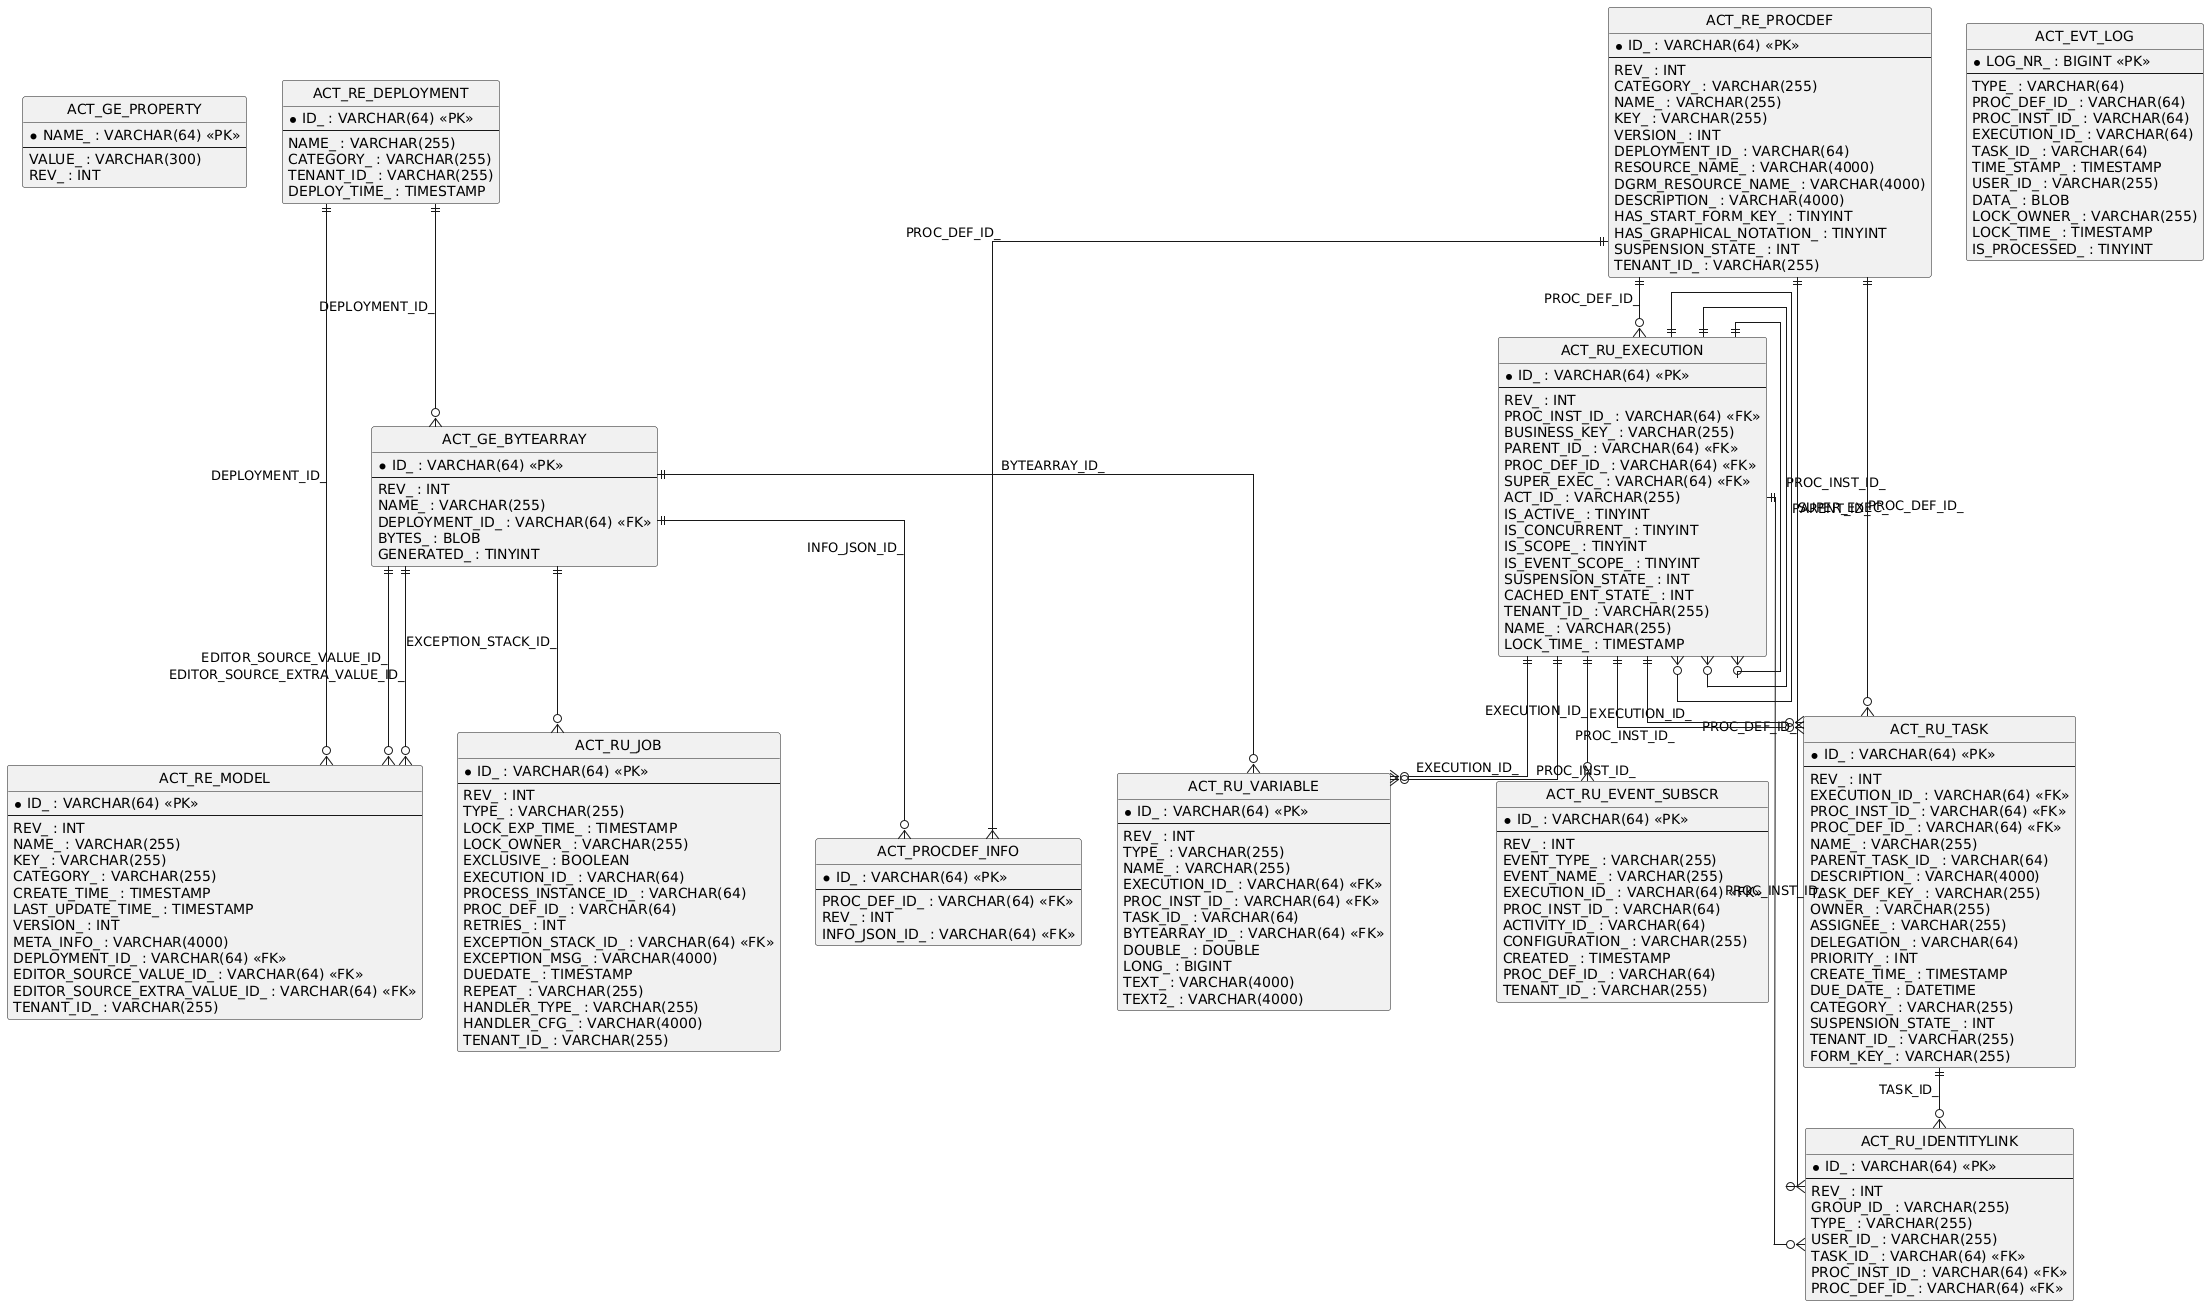

The diagram above was rendered by PlantUML. Its source (embedded in the PNG):
@startuml
hide circle
skinparam linetype ortho

entity "ACT_GE_PROPERTY" as ACT_GE_PROPERTY {
  * NAME_ : VARCHAR(64) <<PK>>
  --
  VALUE_ : VARCHAR(300)
  REV_ : INT
}

entity "ACT_GE_BYTEARRAY" as ACT_GE_BYTEARRAY {
  * ID_ : VARCHAR(64) <<PK>>
  --
  REV_ : INT
  NAME_ : VARCHAR(255)
  DEPLOYMENT_ID_ : VARCHAR(64) <<FK>>
  BYTES_ : BLOB
  GENERATED_ : TINYINT
}

entity "ACT_RE_DEPLOYMENT" as ACT_RE_DEPLOYMENT {
  * ID_ : VARCHAR(64) <<PK>>
  --
  NAME_ : VARCHAR(255)
  CATEGORY_ : VARCHAR(255)
  TENANT_ID_ : VARCHAR(255)
  DEPLOY_TIME_ : TIMESTAMP
}

entity "ACT_RE_MODEL" as ACT_RE_MODEL {
  * ID_ : VARCHAR(64) <<PK>>
  --
  REV_ : INT
  NAME_ : VARCHAR(255)
  KEY_ : VARCHAR(255)
  CATEGORY_ : VARCHAR(255)
  CREATE_TIME_ : TIMESTAMP
  LAST_UPDATE_TIME_ : TIMESTAMP
  VERSION_ : INT
  META_INFO_ : VARCHAR(4000)
  DEPLOYMENT_ID_ : VARCHAR(64) <<FK>>
  EDITOR_SOURCE_VALUE_ID_ : VARCHAR(64) <<FK>>
  EDITOR_SOURCE_EXTRA_VALUE_ID_ : VARCHAR(64) <<FK>>
  TENANT_ID_ : VARCHAR(255)
}

entity "ACT_RU_EXECUTION" as ACT_RU_EXECUTION {
  * ID_ : VARCHAR(64) <<PK>>
  --
  REV_ : INT
  PROC_INST_ID_ : VARCHAR(64) <<FK>>
  BUSINESS_KEY_ : VARCHAR(255)
  PARENT_ID_ : VARCHAR(64) <<FK>>
  PROC_DEF_ID_ : VARCHAR(64) <<FK>>
  SUPER_EXEC_ : VARCHAR(64) <<FK>>
  ACT_ID_ : VARCHAR(255)
  IS_ACTIVE_ : TINYINT
  IS_CONCURRENT_ : TINYINT
  IS_SCOPE_ : TINYINT
  IS_EVENT_SCOPE_ : TINYINT
  SUSPENSION_STATE_ : INT
  CACHED_ENT_STATE_ : INT
  TENANT_ID_ : VARCHAR(255)
  NAME_ : VARCHAR(255)
  LOCK_TIME_ : TIMESTAMP
}

entity "ACT_RU_JOB" as ACT_RU_JOB {
  * ID_ : VARCHAR(64) <<PK>>
  --
  REV_ : INT
  TYPE_ : VARCHAR(255)
  LOCK_EXP_TIME_ : TIMESTAMP
  LOCK_OWNER_ : VARCHAR(255)
  EXCLUSIVE_ : BOOLEAN
  EXECUTION_ID_ : VARCHAR(64)
  PROCESS_INSTANCE_ID_ : VARCHAR(64)
  PROC_DEF_ID_ : VARCHAR(64)
  RETRIES_ : INT
  EXCEPTION_STACK_ID_ : VARCHAR(64) <<FK>>
  EXCEPTION_MSG_ : VARCHAR(4000)
  DUEDATE_ : TIMESTAMP
  REPEAT_ : VARCHAR(255)
  HANDLER_TYPE_ : VARCHAR(255)
  HANDLER_CFG_ : VARCHAR(4000)
  TENANT_ID_ : VARCHAR(255)
}

entity "ACT_RE_PROCDEF" as ACT_RE_PROCDEF {
  * ID_ : VARCHAR(64) <<PK>>
  --
  REV_ : INT
  CATEGORY_ : VARCHAR(255)
  NAME_ : VARCHAR(255)
  KEY_ : VARCHAR(255)
  VERSION_ : INT
  DEPLOYMENT_ID_ : VARCHAR(64)
  RESOURCE_NAME_ : VARCHAR(4000)
  DGRM_RESOURCE_NAME_ : VARCHAR(4000)
  DESCRIPTION_ : VARCHAR(4000)
  HAS_START_FORM_KEY_ : TINYINT
  HAS_GRAPHICAL_NOTATION_ : TINYINT
  SUSPENSION_STATE_ : INT
  TENANT_ID_ : VARCHAR(255)
}

entity "ACT_RU_TASK" as ACT_RU_TASK {
  * ID_ : VARCHAR(64) <<PK>>
  --
  REV_ : INT
  EXECUTION_ID_ : VARCHAR(64) <<FK>>
  PROC_INST_ID_ : VARCHAR(64) <<FK>>
  PROC_DEF_ID_ : VARCHAR(64) <<FK>>
  NAME_ : VARCHAR(255)
  PARENT_TASK_ID_ : VARCHAR(64)
  DESCRIPTION_ : VARCHAR(4000)
  TASK_DEF_KEY_ : VARCHAR(255)
  OWNER_ : VARCHAR(255)
  ASSIGNEE_ : VARCHAR(255)
  DELEGATION_ : VARCHAR(64)
  PRIORITY_ : INT
  CREATE_TIME_ : TIMESTAMP
  DUE_DATE_ : DATETIME
  CATEGORY_ : VARCHAR(255)
  SUSPENSION_STATE_ : INT
  TENANT_ID_ : VARCHAR(255)
  FORM_KEY_ : VARCHAR(255)
}

entity "ACT_RU_IDENTITYLINK" as ACT_RU_IDENTITYLINK {
  * ID_ : VARCHAR(64) <<PK>>
  --
  REV_ : INT
  GROUP_ID_ : VARCHAR(255)
  TYPE_ : VARCHAR(255)
  USER_ID_ : VARCHAR(255)
  TASK_ID_ : VARCHAR(64) <<FK>>
  PROC_INST_ID_ : VARCHAR(64) <<FK>>
  PROC_DEF_ID_ : VARCHAR(64) <<FK>>
}

entity "ACT_RU_VARIABLE" as ACT_RU_VARIABLE {
  * ID_ : VARCHAR(64) <<PK>>
  --
  REV_ : INT
  TYPE_ : VARCHAR(255)
  NAME_ : VARCHAR(255)
  EXECUTION_ID_ : VARCHAR(64) <<FK>>
  PROC_INST_ID_ : VARCHAR(64) <<FK>>
  TASK_ID_ : VARCHAR(64)
  BYTEARRAY_ID_ : VARCHAR(64) <<FK>>
  DOUBLE_ : DOUBLE
  LONG_ : BIGINT
  TEXT_ : VARCHAR(4000)
  TEXT2_ : VARCHAR(4000)
}

entity "ACT_RU_EVENT_SUBSCR" as ACT_RU_EVENT_SUBSCR {
  * ID_ : VARCHAR(64) <<PK>>
  --
  REV_ : INT
  EVENT_TYPE_ : VARCHAR(255)
  EVENT_NAME_ : VARCHAR(255)
  EXECUTION_ID_ : VARCHAR(64) <<FK>>
  PROC_INST_ID_ : VARCHAR(64)
  ACTIVITY_ID_ : VARCHAR(64)
  CONFIGURATION_ : VARCHAR(255)
  CREATED_ : TIMESTAMP
  PROC_DEF_ID_ : VARCHAR(64)
  TENANT_ID_ : VARCHAR(255)
}

entity "ACT_EVT_LOG" as ACT_EVT_LOG {
  * LOG_NR_ : BIGINT <<PK>>
  --
  TYPE_ : VARCHAR(64)
  PROC_DEF_ID_ : VARCHAR(64)
  PROC_INST_ID_ : VARCHAR(64)
  EXECUTION_ID_ : VARCHAR(64)
  TASK_ID_ : VARCHAR(64)
  TIME_STAMP_ : TIMESTAMP
  USER_ID_ : VARCHAR(255)
  DATA_ : BLOB
  LOCK_OWNER_ : VARCHAR(255)
  LOCK_TIME_ : TIMESTAMP
  IS_PROCESSED_ : TINYINT
}

entity "ACT_PROCDEF_INFO" as ACT_PROCDEF_INFO {
  * ID_ : VARCHAR(64) <<PK>>
  --
  PROC_DEF_ID_ : VARCHAR(64) <<FK>>
  REV_ : INT
  INFO_JSON_ID_ : VARCHAR(64) <<FK>>
}

ACT_RE_DEPLOYMENT ||--o{ ACT_GE_BYTEARRAY : "DEPLOYMENT_ID_"
ACT_RU_EXECUTION ||--o{ ACT_RU_EXECUTION : "PROC_INST_ID_"
ACT_RU_EXECUTION ||--o{ ACT_RU_EXECUTION : "PARENT_ID_"
ACT_RU_EXECUTION ||--o{ ACT_RU_EXECUTION : "SUPER_EXEC_"
ACT_RE_PROCDEF ||--o{ ACT_RU_EXECUTION : "PROC_DEF_ID_"
ACT_RU_TASK ||--o{ ACT_RU_IDENTITYLINK : "TASK_ID_"
ACT_RE_PROCDEF ||--o{ ACT_RU_IDENTITYLINK : "PROC_DEF_ID_"
ACT_RU_EXECUTION ||--o{ ACT_RU_IDENTITYLINK : "PROC_INST_ID_"
ACT_RU_EXECUTION ||--o{ ACT_RU_TASK : "EXECUTION_ID_"
ACT_RU_EXECUTION ||--o{ ACT_RU_TASK : "PROC_INST_ID_"
ACT_RE_PROCDEF ||--o{ ACT_RU_TASK : "PROC_DEF_ID_"
ACT_RU_EXECUTION ||--o{ ACT_RU_VARIABLE : "EXECUTION_ID_"
ACT_RU_EXECUTION ||--o{ ACT_RU_VARIABLE : "PROC_INST_ID_"
ACT_GE_BYTEARRAY ||--o{ ACT_RU_VARIABLE : "BYTEARRAY_ID_"
ACT_GE_BYTEARRAY ||--o{ ACT_RU_JOB : "EXCEPTION_STACK_ID_"
ACT_RU_EXECUTION ||--o{ ACT_RU_EVENT_SUBSCR : "EXECUTION_ID_"
ACT_GE_BYTEARRAY ||--o{ ACT_RE_MODEL : "EDITOR_SOURCE_VALUE_ID_"
ACT_GE_BYTEARRAY ||--o{ ACT_RE_MODEL : "EDITOR_SOURCE_EXTRA_VALUE_ID_"
ACT_RE_DEPLOYMENT ||--o{ ACT_RE_MODEL : "DEPLOYMENT_ID_"
ACT_GE_BYTEARRAY ||--o{ ACT_PROCDEF_INFO : "INFO_JSON_ID_"
ACT_RE_PROCDEF ||--|{ ACT_PROCDEF_INFO : "PROC_DEF_ID_"
@enduml